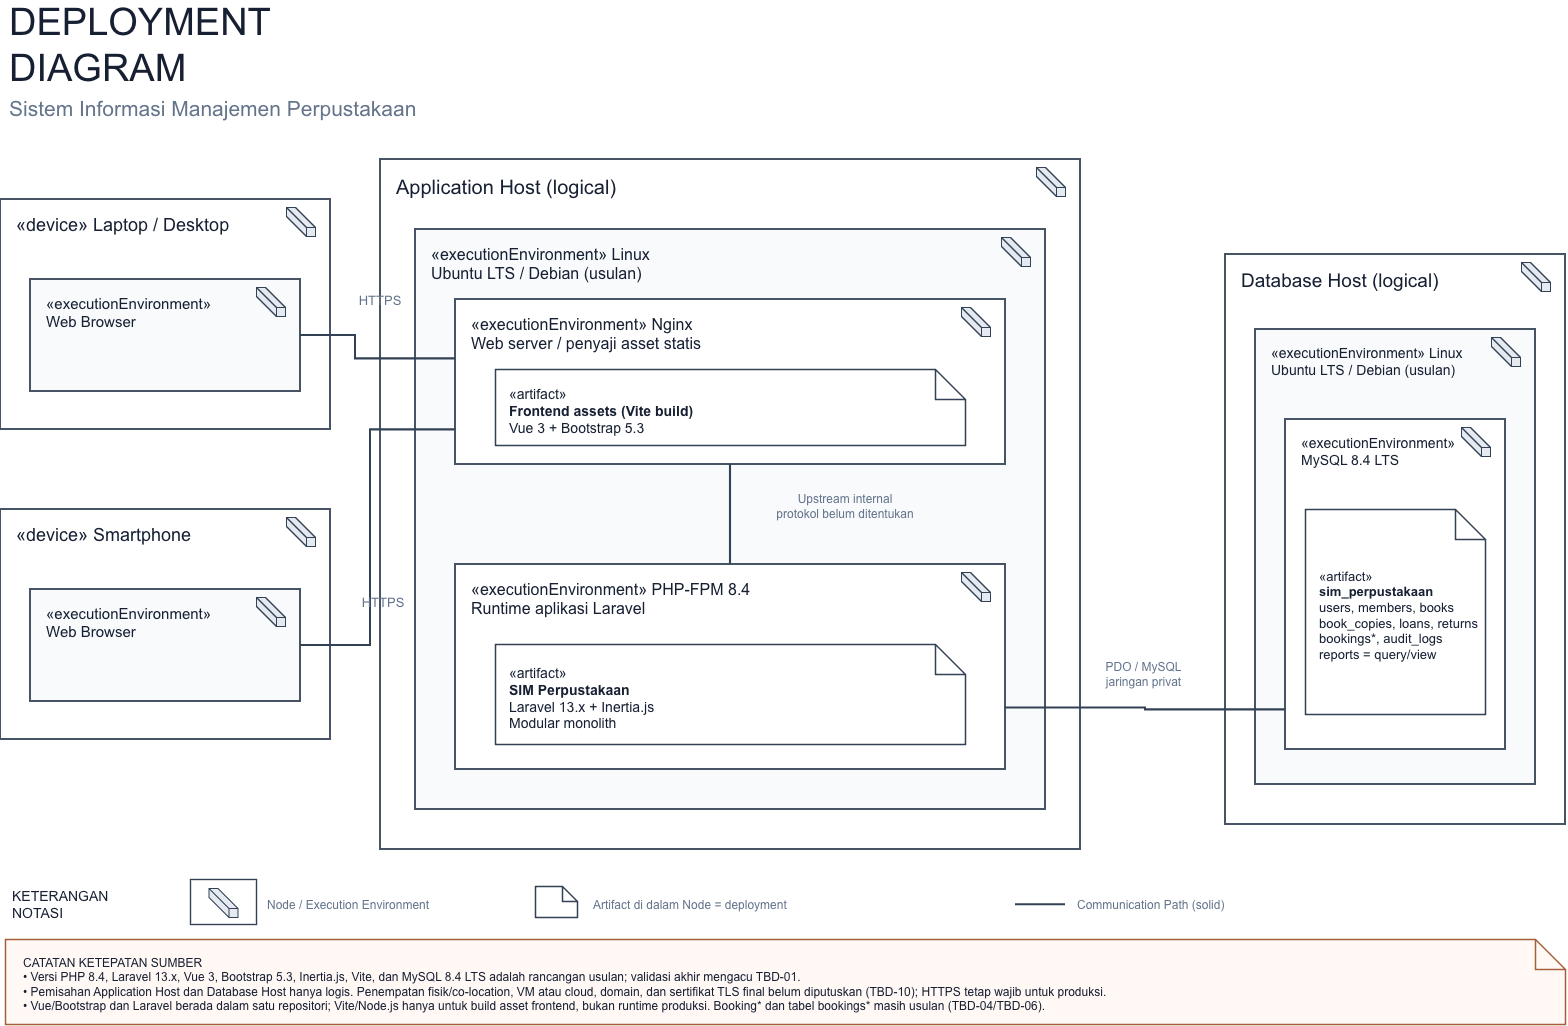

The diagram above was exported from draw.io. Its source (the exported page's mxGraphModel, read from the mxfile embedded in the PNG):
<mxGraphModel dx="1631" dy="949" grid="1" gridSize="10" guides="1" tooltips="1" connect="1" arrows="1" fold="1" page="1" pageScale="1" pageWidth="827" pageHeight="1169" math="0" shadow="0">
  <root>
    <mxCell id="0" />
    <mxCell id="1" parent="0" />
    <mxCell id="MfbMf_iP1jHnuL036tuB-2" parent="1" style="text;html=1;whiteSpace=wrap;strokeColor=none;fillColor=none;fontColor=#172033;fontSize=38;fontFamily=Arial;align=left;verticalAlign=middle;" value="DEPLOYMENT DIAGRAM" vertex="1">
      <mxGeometry height="57" width="383.04" x="62" y="62.199999999999996" as="geometry" />
    </mxCell>
    <mxCell id="MfbMf_iP1jHnuL036tuB-3" parent="1" style="text;html=1;whiteSpace=wrap;strokeColor=none;fillColor=none;fontColor=#64748B;fontSize=21;fontFamily=Arial;align=left;verticalAlign=middle;" value="Sistem Informasi Manajemen Perpustakaan" vertex="1">
      <mxGeometry height="31.5" width="458.64000000000004" x="62" y="137.9" as="geometry" />
    </mxCell>
    <mxCell id="MfbMf_iP1jHnuL036tuB-5" parent="1" style="rounded=0;whiteSpace=wrap;html=1;fillColor=#FFFFFF;strokeColor=#334155;strokeWidth=1.8;container=1;collapsible=0;recursiveResize=0;align=left;verticalAlign=top;spacingLeft=14;spacingTop=9;fontFamily=Arial;fontColor=#172033;fontSize=18;" value="«device» Laptop / Desktop" vertex="1">
      <mxGeometry height="230" width="330" x="55" y="245" as="geometry" />
    </mxCell>
    <mxCell id="MfbMf_iP1jHnuL036tuB-6" parent="MfbMf_iP1jHnuL036tuB-5" style="shape=cube;whiteSpace=wrap;html=1;fillColor=#E5EAF0;strokeColor=#334155;strokeWidth=1.2;" value="" vertex="1">
      <mxGeometry height="29" width="29" x="286" y="8" as="geometry" />
    </mxCell>
    <mxCell id="MfbMf_iP1jHnuL036tuB-7" parent="MfbMf_iP1jHnuL036tuB-5" style="rounded=0;whiteSpace=wrap;html=1;fillColor=#F8FAFC;strokeColor=#334155;strokeWidth=1.8;container=1;collapsible=0;recursiveResize=0;align=left;verticalAlign=top;spacingLeft=14;spacingTop=9;fontFamily=Arial;fontColor=#172033;fontSize=15;" value="«executionEnvironment»&lt;br&gt;Web Browser" vertex="1">
      <mxGeometry height="112" width="270" x="30" y="80" as="geometry" />
    </mxCell>
    <mxCell id="MfbMf_iP1jHnuL036tuB-8" parent="MfbMf_iP1jHnuL036tuB-7" style="shape=cube;whiteSpace=wrap;html=1;fillColor=#E5EAF0;strokeColor=#334155;strokeWidth=1.2;" value="" vertex="1">
      <mxGeometry height="29" width="29" x="226" y="8" as="geometry" />
    </mxCell>
    <mxCell id="MfbMf_iP1jHnuL036tuB-9" parent="1" style="rounded=0;whiteSpace=wrap;html=1;fillColor=#FFFFFF;strokeColor=#334155;strokeWidth=1.8;container=1;collapsible=0;recursiveResize=0;align=left;verticalAlign=top;spacingLeft=14;spacingTop=9;fontFamily=Arial;fontColor=#172033;fontSize=18;" value="«device» Smartphone" vertex="1">
      <mxGeometry height="230" width="330" x="55" y="555" as="geometry" />
    </mxCell>
    <mxCell id="MfbMf_iP1jHnuL036tuB-10" parent="MfbMf_iP1jHnuL036tuB-9" style="shape=cube;whiteSpace=wrap;html=1;fillColor=#E5EAF0;strokeColor=#334155;strokeWidth=1.2;" value="" vertex="1">
      <mxGeometry height="29" width="29" x="286" y="8" as="geometry" />
    </mxCell>
    <mxCell id="MfbMf_iP1jHnuL036tuB-11" parent="MfbMf_iP1jHnuL036tuB-9" style="rounded=0;whiteSpace=wrap;html=1;fillColor=#F8FAFC;strokeColor=#334155;strokeWidth=1.8;container=1;collapsible=0;recursiveResize=0;align=left;verticalAlign=top;spacingLeft=14;spacingTop=9;fontFamily=Arial;fontColor=#172033;fontSize=15;" value="«executionEnvironment»&lt;br&gt;Web Browser" vertex="1">
      <mxGeometry height="112" width="270" x="30" y="80" as="geometry" />
    </mxCell>
    <mxCell id="MfbMf_iP1jHnuL036tuB-12" parent="MfbMf_iP1jHnuL036tuB-11" style="shape=cube;whiteSpace=wrap;html=1;fillColor=#E5EAF0;strokeColor=#334155;strokeWidth=1.2;" value="" vertex="1">
      <mxGeometry height="29" width="29" x="226" y="8" as="geometry" />
    </mxCell>
    <mxCell id="MfbMf_iP1jHnuL036tuB-13" parent="1" style="rounded=0;whiteSpace=wrap;html=1;fillColor=#FFFFFF;strokeColor=#334155;strokeWidth=1.8;container=1;collapsible=0;recursiveResize=0;align=left;verticalAlign=top;spacingLeft=14;spacingTop=9;fontFamily=Arial;fontColor=#172033;fontSize=20;" value="Application Host (logical)" vertex="1">
      <mxGeometry height="690" width="700" x="435" y="205" as="geometry" />
    </mxCell>
    <mxCell id="MfbMf_iP1jHnuL036tuB-14" parent="MfbMf_iP1jHnuL036tuB-13" style="shape=cube;whiteSpace=wrap;html=1;fillColor=#E5EAF0;strokeColor=#334155;strokeWidth=1.2;" value="" vertex="1">
      <mxGeometry height="29" width="29" x="656" y="8" as="geometry" />
    </mxCell>
    <mxCell id="MfbMf_iP1jHnuL036tuB-15" parent="MfbMf_iP1jHnuL036tuB-13" style="rounded=0;whiteSpace=wrap;html=1;fillColor=#F8FAFC;strokeColor=#334155;strokeWidth=1.8;container=1;collapsible=0;recursiveResize=0;align=left;verticalAlign=top;spacingLeft=14;spacingTop=9;fontFamily=Arial;fontColor=#172033;fontSize=16;" value="«executionEnvironment» Linux&lt;br&gt;Ubuntu LTS / Debian (usulan)" vertex="1">
      <mxGeometry height="580" width="630" x="35" y="70" as="geometry" />
    </mxCell>
    <mxCell id="MfbMf_iP1jHnuL036tuB-16" parent="MfbMf_iP1jHnuL036tuB-15" style="shape=cube;whiteSpace=wrap;html=1;fillColor=#E5EAF0;strokeColor=#334155;strokeWidth=1.2;" value="" vertex="1">
      <mxGeometry height="29" width="29" x="586" y="8" as="geometry" />
    </mxCell>
    <mxCell id="MfbMf_iP1jHnuL036tuB-17" parent="MfbMf_iP1jHnuL036tuB-15" style="rounded=0;whiteSpace=wrap;html=1;fillColor=#FFFFFF;strokeColor=#334155;strokeWidth=1.8;container=1;collapsible=0;recursiveResize=0;align=left;verticalAlign=top;spacingLeft=14;spacingTop=9;fontFamily=Arial;fontColor=#172033;fontSize=16;" value="«executionEnvironment» Nginx&lt;br&gt;Web server / penyaji asset statis" vertex="1">
      <mxGeometry height="165" width="550" x="40" y="70" as="geometry" />
    </mxCell>
    <mxCell id="MfbMf_iP1jHnuL036tuB-18" parent="MfbMf_iP1jHnuL036tuB-17" style="shape=cube;whiteSpace=wrap;html=1;fillColor=#E5EAF0;strokeColor=#334155;strokeWidth=1.2;" value="" vertex="1">
      <mxGeometry height="29" width="29" x="506" y="8" as="geometry" />
    </mxCell>
    <mxCell id="MfbMf_iP1jHnuL036tuB-19" parent="MfbMf_iP1jHnuL036tuB-17" style="shape=note;whiteSpace=wrap;html=1;fillColor=#FFFFFF;strokeColor=#334155;strokeWidth=1.5;align=left;verticalAlign=middle;spacingLeft=12;spacingTop=7;fontFamily=Arial;fontColor=#172033;fontSize=14;" value="«artifact»&lt;br&gt;&lt;b&gt;Frontend assets (Vite build)&lt;/b&gt;&lt;br&gt;Vue 3 + Bootstrap 5.3" vertex="1">
      <mxGeometry height="76" width="470" x="40" y="70" as="geometry" />
    </mxCell>
    <mxCell id="MfbMf_iP1jHnuL036tuB-20" parent="MfbMf_iP1jHnuL036tuB-15" style="rounded=0;whiteSpace=wrap;html=1;fillColor=#FFFFFF;strokeColor=#334155;strokeWidth=1.8;container=1;collapsible=0;recursiveResize=0;align=left;verticalAlign=top;spacingLeft=14;spacingTop=9;fontFamily=Arial;fontColor=#172033;fontSize=16;" value="«executionEnvironment» PHP-FPM 8.4&lt;br&gt;Runtime aplikasi Laravel" vertex="1">
      <mxGeometry height="205" width="550" x="40" y="335" as="geometry" />
    </mxCell>
    <mxCell id="MfbMf_iP1jHnuL036tuB-21" parent="MfbMf_iP1jHnuL036tuB-20" style="shape=cube;whiteSpace=wrap;html=1;fillColor=#E5EAF0;strokeColor=#334155;strokeWidth=1.2;" value="" vertex="1">
      <mxGeometry height="29" width="29" x="506" y="8" as="geometry" />
    </mxCell>
    <mxCell id="MfbMf_iP1jHnuL036tuB-22" parent="MfbMf_iP1jHnuL036tuB-20" style="shape=note;whiteSpace=wrap;html=1;fillColor=#FFFFFF;strokeColor=#334155;strokeWidth=1.5;align=left;verticalAlign=middle;spacingLeft=12;spacingTop=7;fontFamily=Arial;fontColor=#172033;fontSize=14;" value="«artifact»&lt;br&gt;&lt;b&gt;SIM Perpustakaan&lt;/b&gt;&lt;br&gt;Laravel 13.x + Inertia.js&lt;br&gt;Modular monolith" vertex="1">
      <mxGeometry height="100" width="470" x="40" y="80" as="geometry" />
    </mxCell>
    <mxCell id="MfbMf_iP1jHnuL036tuB-23" parent="1" style="rounded=0;whiteSpace=wrap;html=1;fillColor=#FFFFFF;strokeColor=#334155;strokeWidth=1.8;container=1;collapsible=0;recursiveResize=0;align=left;verticalAlign=top;spacingLeft=14;spacingTop=9;fontFamily=Arial;fontColor=#172033;fontSize=19;" value="Database Host (logical)" vertex="1">
      <mxGeometry height="570" width="340" x="1280" y="300" as="geometry" />
    </mxCell>
    <mxCell id="MfbMf_iP1jHnuL036tuB-24" parent="MfbMf_iP1jHnuL036tuB-23" style="shape=cube;whiteSpace=wrap;html=1;fillColor=#E5EAF0;strokeColor=#334155;strokeWidth=1.2;" value="" vertex="1">
      <mxGeometry height="29" width="29" x="296" y="8" as="geometry" />
    </mxCell>
    <mxCell id="MfbMf_iP1jHnuL036tuB-25" parent="MfbMf_iP1jHnuL036tuB-23" style="rounded=0;whiteSpace=wrap;html=1;fillColor=#F8FAFC;strokeColor=#334155;strokeWidth=1.8;container=1;collapsible=0;recursiveResize=0;align=left;verticalAlign=top;spacingLeft=14;spacingTop=9;fontFamily=Arial;fontColor=#172033;fontSize=14;" value="«executionEnvironment» Linux&lt;br&gt;Ubuntu LTS / Debian (usulan)" vertex="1">
      <mxGeometry height="455" width="280" x="30" y="75" as="geometry" />
    </mxCell>
    <mxCell id="MfbMf_iP1jHnuL036tuB-26" parent="MfbMf_iP1jHnuL036tuB-25" style="shape=cube;whiteSpace=wrap;html=1;fillColor=#E5EAF0;strokeColor=#334155;strokeWidth=1.2;" value="" vertex="1">
      <mxGeometry height="29" width="29" x="236" y="8" as="geometry" />
    </mxCell>
    <mxCell id="MfbMf_iP1jHnuL036tuB-27" parent="MfbMf_iP1jHnuL036tuB-25" style="rounded=0;whiteSpace=wrap;html=1;fillColor=#FFFFFF;strokeColor=#334155;strokeWidth=1.8;container=1;collapsible=0;recursiveResize=0;align=left;verticalAlign=top;spacingLeft=14;spacingTop=9;fontFamily=Arial;fontColor=#172033;fontSize=14;" value="«executionEnvironment»&lt;br&gt;MySQL 8.4 LTS" vertex="1">
      <mxGeometry height="330" width="220" x="30" y="90" as="geometry" />
    </mxCell>
    <mxCell id="MfbMf_iP1jHnuL036tuB-28" parent="MfbMf_iP1jHnuL036tuB-27" style="shape=cube;whiteSpace=wrap;html=1;fillColor=#E5EAF0;strokeColor=#334155;strokeWidth=1.2;" value="" vertex="1">
      <mxGeometry height="29" width="29" x="176" y="8" as="geometry" />
    </mxCell>
    <mxCell id="MfbMf_iP1jHnuL036tuB-29" parent="MfbMf_iP1jHnuL036tuB-27" style="shape=note;whiteSpace=wrap;html=1;fillColor=#FFFFFF;strokeColor=#334155;strokeWidth=1.5;align=left;verticalAlign=middle;spacingLeft=12;spacingTop=7;fontFamily=Arial;fontColor=#172033;fontSize=13;" value="«artifact»&lt;br&gt;&lt;b&gt;sim_perpustakaan&lt;/b&gt;&lt;br&gt;users, members, books&lt;br&gt;book_copies, loans, returns&lt;br&gt;bookings*, audit_logs&lt;br&gt;reports = query/view" vertex="1">
      <mxGeometry height="205" width="180" x="20" y="90" as="geometry" />
    </mxCell>
    <mxCell id="MfbMf_iP1jHnuL036tuB-30" edge="1" parent="1" source="MfbMf_iP1jHnuL036tuB-7" style="edgeStyle=orthogonalEdgeStyle;rounded=0;html=1;strokeColor=#334155;strokeWidth=2.1;endArrow=none;startArrow=none;exitX=1;exitY=0.5;entryX=0;entryY=0.36;" target="MfbMf_iP1jHnuL036tuB-17" value="">
      <mxGeometry relative="1" as="geometry">
        <Array as="points">
          <mxPoint x="410" y="381" />
          <mxPoint x="410" y="405" />
        </Array>
      </mxGeometry>
    </mxCell>
    <mxCell id="MfbMf_iP1jHnuL036tuB-31" edge="1" parent="1" source="MfbMf_iP1jHnuL036tuB-11" style="edgeStyle=orthogonalEdgeStyle;rounded=0;html=1;strokeColor=#334155;strokeWidth=2.1;endArrow=none;startArrow=none;exitX=1;exitY=0.5;entryX=0;entryY=0.79;" target="MfbMf_iP1jHnuL036tuB-17" value="">
      <mxGeometry relative="1" as="geometry">
        <Array as="points">
          <mxPoint x="425" y="691" />
          <mxPoint x="425" y="475" />
        </Array>
      </mxGeometry>
    </mxCell>
    <mxCell id="MfbMf_iP1jHnuL036tuB-32" edge="1" parent="1" source="MfbMf_iP1jHnuL036tuB-17" style="edgeStyle=orthogonalEdgeStyle;rounded=0;html=1;strokeColor=#334155;strokeWidth=2.1;endArrow=none;startArrow=none;exitX=0.5;exitY=1;entryX=0.5;entryY=0;" target="MfbMf_iP1jHnuL036tuB-20" value="">
      <mxGeometry relative="1" as="geometry" />
    </mxCell>
    <mxCell id="MfbMf_iP1jHnuL036tuB-33" edge="1" parent="1" source="MfbMf_iP1jHnuL036tuB-20" style="edgeStyle=orthogonalEdgeStyle;rounded=0;html=1;strokeColor=#334155;strokeWidth=2.1;endArrow=none;startArrow=none;exitX=1;exitY=0.7;entryX=0;entryY=0.88;" target="MfbMf_iP1jHnuL036tuB-27" value="">
      <mxGeometry relative="1" as="geometry" />
    </mxCell>
    <mxCell id="MfbMf_iP1jHnuL036tuB-34" parent="1" style="text;html=1;whiteSpace=wrap;strokeColor=none;fillColor=none;fontColor=#64748B;fontSize=13;fontFamily=Arial;align=center;verticalAlign=middle;" value="HTTPS" vertex="1">
      <mxGeometry height="24.25" width="54.400000000000006" x="407.8" y="334" as="geometry" />
    </mxCell>
    <mxCell id="MfbMf_iP1jHnuL036tuB-35" parent="1" style="text;html=1;whiteSpace=wrap;strokeColor=none;fillColor=none;fontColor=#64748B;fontSize=13;fontFamily=Arial;align=center;verticalAlign=middle;" value="HTTPS" vertex="1">
      <mxGeometry height="24.25" width="54.400000000000006" x="410.8" y="636" as="geometry" />
    </mxCell>
    <mxCell id="MfbMf_iP1jHnuL036tuB-36" parent="1" style="text;html=1;whiteSpace=wrap;strokeColor=none;fillColor=none;fontColor=#64748B;fontSize=12;fontFamily=Arial;align=center;verticalAlign=middle;" value="Upstream internal&lt;br&gt;protokol belum ditentukan" vertex="1">
      <mxGeometry height="38" width="186.00000000000003" x="807" y="533" as="geometry" />
    </mxCell>
    <mxCell id="MfbMf_iP1jHnuL036tuB-37" parent="1" style="text;html=1;whiteSpace=wrap;strokeColor=none;fillColor=none;fontColor=#64748B;fontSize=12;fontFamily=Arial;align=center;verticalAlign=middle;" value="PDO / MySQL&lt;br&gt;jaringan privat" vertex="1">
      <mxGeometry height="38" width="118.80000000000001" x="1138.6" y="701" as="geometry" />
    </mxCell>
    <mxCell id="MfbMf_iP1jHnuL036tuB-38" parent="1" style="text;html=1;whiteSpace=wrap;strokeColor=none;fillColor=none;fontColor=#172033;fontSize=14;fontFamily=Arial;align=left;verticalAlign=middle;" value="KETERANGAN NOTASI" vertex="1">
      <mxGeometry height="21" width="133.28" x="65" y="939.6" as="geometry" />
    </mxCell>
    <mxCell id="MfbMf_iP1jHnuL036tuB-39" parent="1" style="rounded=0;whiteSpace=wrap;html=1;fillColor=#FFFFFF;strokeColor=#334155;strokeWidth=1.4;" value="" vertex="1">
      <mxGeometry height="45" width="66" x="245" y="925" as="geometry" />
    </mxCell>
    <mxCell id="MfbMf_iP1jHnuL036tuB-41" parent="1" style="text;html=1;whiteSpace=wrap;strokeColor=none;fillColor=none;fontColor=#64748B;fontSize=12;fontFamily=Arial;align=left;verticalAlign=middle;" value="Node / Execution Environment" vertex="1">
      <mxGeometry height="18" width="188.16000000000003" x="320" y="941.8" as="geometry" />
    </mxCell>
    <mxCell id="MfbMf_iP1jHnuL036tuB-42" parent="1" style="shape=note;whiteSpace=wrap;html=1;fillColor=#FFFFFF;strokeColor=#334155;strokeWidth=1.4;size=15;" value="" vertex="1">
      <mxGeometry height="31" width="42" x="590" y="932" as="geometry" />
    </mxCell>
    <mxCell id="MfbMf_iP1jHnuL036tuB-43" parent="1" style="text;html=1;whiteSpace=wrap;strokeColor=none;fillColor=none;fontColor=#64748B;fontSize=12;fontFamily=Arial;align=left;verticalAlign=middle;" value="Artifact di dalam Node = deployment" vertex="1">
      <mxGeometry height="18" width="235.20000000000002" x="646" y="941.8" as="geometry" />
    </mxCell>
    <mxCell id="MfbMf_iP1jHnuL036tuB-44" edge="1" parent="1" style="edgeStyle=none;html=1;strokeColor=#334155;strokeWidth=2.1;endArrow=none;startArrow=none;" value="">
      <mxGeometry relative="1" as="geometry">
        <Array as="points">
          <mxPoint x="1055" y="949" />
          <mxPoint x="1118" y="949" />
        </Array>
      </mxGeometry>
    </mxCell>
    <mxCell id="MfbMf_iP1jHnuL036tuB-45" parent="1" style="text;html=1;whiteSpace=wrap;strokeColor=none;fillColor=none;fontColor=#64748B;fontSize=12;fontFamily=Arial;align=left;verticalAlign=middle;" value="Communication Path (solid)" vertex="1">
      <mxGeometry height="18" width="174.72000000000003" x="1130" y="941.8" as="geometry" />
    </mxCell>
    <mxCell id="MfbMf_iP1jHnuL036tuB-46" parent="1" style="shape=note;whiteSpace=wrap;html=1;fillColor=#FFF8F4;strokeColor=#A65F3B;strokeWidth=1.3;align=left;verticalAlign=top;spacingLeft=16;spacingTop=10;fontFamily=Arial;fontColor=#172033;fontSize=12;" value="CATATAN KETEPATAN SUMBER&lt;br&gt;• Versi PHP 8.4, Laravel 13.x, Vue 3, Bootstrap 5.3, Inertia.js, Vite, dan MySQL 8.4 LTS adalah rancangan usulan; validasi akhir mengacu TBD-01.&lt;br&gt;• Pemisahan Application Host dan Database Host hanya logis. Penempatan fisik/co-location, VM atau cloud, domain, dan sertifikat TLS final belum diputuskan (TBD-10); HTTPS tetap wajib untuk produksi.&lt;br&gt;• Vue/Bootstrap dan Laravel berada dalam satu repositori; Vite/Node.js hanya untuk build asset frontend, bukan runtime produksi. Booking* dan tabel bookings* masih usulan (TBD-04/TBD-06)." vertex="1">
      <mxGeometry height="85" width="1560" x="60" y="985" as="geometry" />
    </mxCell>
    <mxCell id="MfbMf_iP1jHnuL036tuB-53" parent="1" style="shape=cube;whiteSpace=wrap;html=1;fillColor=#E5EAF0;strokeColor=#334155;strokeWidth=1.2;" value="" vertex="1">
      <mxGeometry height="29" width="29" x="263.5" y="934" as="geometry" />
    </mxCell>
    <mxCell id="MfbMf_iP1jHnuL036tuB-57" edge="1" parent="1" style="rounded=0;html=1;strokeColor=#334155;strokeWidth=2.1;endArrow=none;startArrow=none;" value="">
      <mxGeometry relative="1" x="-0.0222" as="geometry">
        <Array as="points">
          <mxPoint x="1120" y="950.3" />
        </Array>
        <mxPoint x="1080" y="950.3" as="sourcePoint" />
        <mxPoint x="1070" y="950.3" as="targetPoint" />
      </mxGeometry>
    </mxCell>
  </root>
</mxGraphModel>